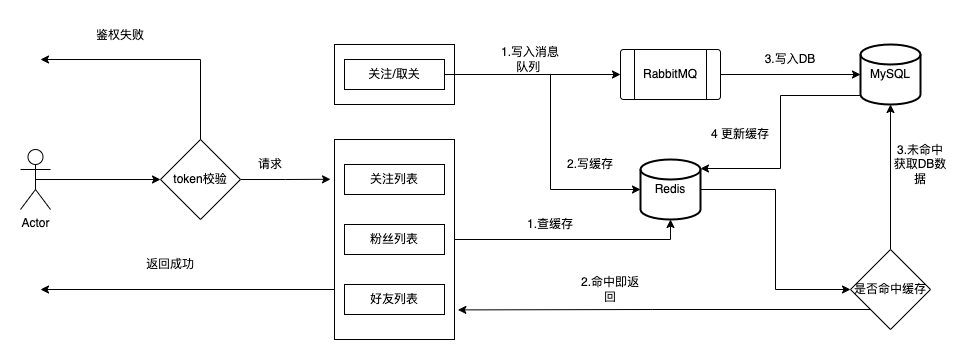

The diagram above was exported from draw.io. Its source (the exported page's mxGraphModel, read from the mxfile embedded in the PNG):
<mxGraphModel dx="1026" dy="661" grid="1" gridSize="10" guides="1" tooltips="1" connect="1" arrows="1" fold="1" page="1" pageScale="1" pageWidth="827" pageHeight="1169" math="0" shadow="0">
  <root>
    <mxCell id="WIyWlLk6GJQsqaUBKTNV-0" />
    <mxCell id="WIyWlLk6GJQsqaUBKTNV-1" parent="WIyWlLk6GJQsqaUBKTNV-0" />
    <mxCell id="KE0qpRQnTBw3P3RgHJ_h-43" style="edgeStyle=orthogonalEdgeStyle;rounded=0;orthogonalLoop=1;jettySize=auto;html=1;exitX=0.5;exitY=0.5;exitDx=0;exitDy=0;exitPerimeter=0;entryX=0;entryY=0.5;entryDx=0;entryDy=0;" parent="WIyWlLk6GJQsqaUBKTNV-1" source="KE0qpRQnTBw3P3RgHJ_h-0" target="KE0qpRQnTBw3P3RgHJ_h-5" edge="1">
      <mxGeometry relative="1" as="geometry" />
    </mxCell>
    <mxCell id="KE0qpRQnTBw3P3RgHJ_h-0" value="Actor" style="shape=umlActor;verticalLabelPosition=bottom;verticalAlign=top;html=1;outlineConnect=0;" parent="WIyWlLk6GJQsqaUBKTNV-1" vertex="1">
      <mxGeometry x="40" y="250" width="30" height="60" as="geometry" />
    </mxCell>
    <mxCell id="KE0qpRQnTBw3P3RgHJ_h-40" style="edgeStyle=orthogonalEdgeStyle;rounded=0;orthogonalLoop=1;jettySize=auto;html=1;exitX=0;exitY=0.85;exitDx=0;exitDy=0;exitPerimeter=0;entryX=1;entryY=0.15;entryDx=0;entryDy=0;entryPerimeter=0;" parent="WIyWlLk6GJQsqaUBKTNV-1" source="KE0qpRQnTBw3P3RgHJ_h-1" target="KE0qpRQnTBw3P3RgHJ_h-2" edge="1">
      <mxGeometry relative="1" as="geometry" />
    </mxCell>
    <mxCell id="KE0qpRQnTBw3P3RgHJ_h-1" value="MySQL" style="strokeWidth=2;html=1;shape=mxgraph.flowchart.database;whiteSpace=wrap;" parent="WIyWlLk6GJQsqaUBKTNV-1" vertex="1">
      <mxGeometry x="880" y="145" width="60" height="60" as="geometry" />
    </mxCell>
    <mxCell id="KE0qpRQnTBw3P3RgHJ_h-32" style="edgeStyle=orthogonalEdgeStyle;rounded=0;orthogonalLoop=1;jettySize=auto;html=1;exitX=1;exitY=0.5;exitDx=0;exitDy=0;exitPerimeter=0;entryX=0;entryY=0.5;entryDx=0;entryDy=0;" parent="WIyWlLk6GJQsqaUBKTNV-1" source="KE0qpRQnTBw3P3RgHJ_h-2" target="KE0qpRQnTBw3P3RgHJ_h-31" edge="1">
      <mxGeometry relative="1" as="geometry" />
    </mxCell>
    <mxCell id="KE0qpRQnTBw3P3RgHJ_h-2" value="Redis" style="strokeWidth=2;html=1;shape=mxgraph.flowchart.database;whiteSpace=wrap;" parent="WIyWlLk6GJQsqaUBKTNV-1" vertex="1">
      <mxGeometry x="660" y="260" width="60" height="60" as="geometry" />
    </mxCell>
    <mxCell id="KE0qpRQnTBw3P3RgHJ_h-4" value="" style="verticalLabelPosition=bottom;verticalAlign=top;html=1;shape=process;whiteSpace=wrap;rounded=1;size=0.14;arcSize=6;" parent="WIyWlLk6GJQsqaUBKTNV-1" vertex="1">
      <mxGeometry x="640" y="150" width="100" height="50" as="geometry" />
    </mxCell>
    <mxCell id="KE0qpRQnTBw3P3RgHJ_h-47" style="edgeStyle=orthogonalEdgeStyle;rounded=0;orthogonalLoop=1;jettySize=auto;html=1;exitX=1;exitY=0.5;exitDx=0;exitDy=0;" parent="WIyWlLk6GJQsqaUBKTNV-1" source="KE0qpRQnTBw3P3RgHJ_h-5" edge="1">
      <mxGeometry relative="1" as="geometry">
        <mxPoint x="350" y="279.7894736842105" as="targetPoint" />
      </mxGeometry>
    </mxCell>
    <mxCell id="KE0qpRQnTBw3P3RgHJ_h-5" value="token校验" style="rhombus;whiteSpace=wrap;html=1;" parent="WIyWlLk6GJQsqaUBKTNV-1" vertex="1">
      <mxGeometry x="180" y="240" width="80" height="80" as="geometry" />
    </mxCell>
    <mxCell id="KE0qpRQnTBw3P3RgHJ_h-11" value="" style="rounded=0;whiteSpace=wrap;html=1;" parent="WIyWlLk6GJQsqaUBKTNV-1" vertex="1">
      <mxGeometry x="354" y="145" width="120" height="60" as="geometry" />
    </mxCell>
    <mxCell id="KE0qpRQnTBw3P3RgHJ_h-18" style="edgeStyle=orthogonalEdgeStyle;rounded=0;orthogonalLoop=1;jettySize=auto;html=1;exitX=1;exitY=0.5;exitDx=0;exitDy=0;entryX=0;entryY=0.5;entryDx=0;entryDy=0;" parent="WIyWlLk6GJQsqaUBKTNV-1" source="KE0qpRQnTBw3P3RgHJ_h-6" target="KE0qpRQnTBw3P3RgHJ_h-4" edge="1">
      <mxGeometry relative="1" as="geometry" />
    </mxCell>
    <mxCell id="KE0qpRQnTBw3P3RgHJ_h-6" value="关注/取关" style="rounded=0;whiteSpace=wrap;html=1;" parent="WIyWlLk6GJQsqaUBKTNV-1" vertex="1">
      <mxGeometry x="364" y="160" width="100" height="30" as="geometry" />
    </mxCell>
    <mxCell id="KE0qpRQnTBw3P3RgHJ_h-28" style="edgeStyle=orthogonalEdgeStyle;rounded=0;orthogonalLoop=1;jettySize=auto;html=1;exitX=1;exitY=0.5;exitDx=0;exitDy=0;entryX=0.5;entryY=1;entryDx=0;entryDy=0;entryPerimeter=0;" parent="WIyWlLk6GJQsqaUBKTNV-1" source="KE0qpRQnTBw3P3RgHJ_h-13" target="KE0qpRQnTBw3P3RgHJ_h-2" edge="1">
      <mxGeometry relative="1" as="geometry" />
    </mxCell>
    <mxCell id="KE0qpRQnTBw3P3RgHJ_h-50" style="edgeStyle=orthogonalEdgeStyle;rounded=0;orthogonalLoop=1;jettySize=auto;html=1;exitX=0;exitY=0.75;exitDx=0;exitDy=0;" parent="WIyWlLk6GJQsqaUBKTNV-1" source="KE0qpRQnTBw3P3RgHJ_h-13" edge="1">
      <mxGeometry relative="1" as="geometry">
        <mxPoint x="60" y="390" as="targetPoint" />
      </mxGeometry>
    </mxCell>
    <mxCell id="KE0qpRQnTBw3P3RgHJ_h-13" value="" style="rounded=0;whiteSpace=wrap;html=1;" parent="WIyWlLk6GJQsqaUBKTNV-1" vertex="1">
      <mxGeometry x="354" y="240" width="120" height="200" as="geometry" />
    </mxCell>
    <mxCell id="KE0qpRQnTBw3P3RgHJ_h-7" value="关注列表" style="rounded=0;whiteSpace=wrap;html=1;" parent="WIyWlLk6GJQsqaUBKTNV-1" vertex="1">
      <mxGeometry x="364" y="265" width="100" height="30" as="geometry" />
    </mxCell>
    <mxCell id="KE0qpRQnTBw3P3RgHJ_h-8" value="粉丝列表" style="rounded=0;whiteSpace=wrap;html=1;" parent="WIyWlLk6GJQsqaUBKTNV-1" vertex="1">
      <mxGeometry x="364" y="325" width="100" height="30" as="geometry" />
    </mxCell>
    <mxCell id="KE0qpRQnTBw3P3RgHJ_h-9" value="好友列表" style="rounded=0;whiteSpace=wrap;html=1;" parent="WIyWlLk6GJQsqaUBKTNV-1" vertex="1">
      <mxGeometry x="364" y="385" width="100" height="30" as="geometry" />
    </mxCell>
    <mxCell id="KE0qpRQnTBw3P3RgHJ_h-14" value="RabbitMQ" style="text;html=1;strokeColor=none;fillColor=none;align=center;verticalAlign=middle;whiteSpace=wrap;rounded=0;" parent="WIyWlLk6GJQsqaUBKTNV-1" vertex="1">
      <mxGeometry x="660" y="160" width="60" height="30" as="geometry" />
    </mxCell>
    <mxCell id="KE0qpRQnTBw3P3RgHJ_h-23" value="" style="endArrow=classic;html=1;rounded=0;entryX=0;entryY=0.5;entryDx=0;entryDy=0;entryPerimeter=0;exitX=1;exitY=0.5;exitDx=0;exitDy=0;" parent="WIyWlLk6GJQsqaUBKTNV-1" source="KE0qpRQnTBw3P3RgHJ_h-6" target="KE0qpRQnTBw3P3RgHJ_h-2" edge="1">
      <mxGeometry width="50" height="50" relative="1" as="geometry">
        <mxPoint x="560" y="370" as="sourcePoint" />
        <mxPoint x="610" y="320" as="targetPoint" />
        <Array as="points">
          <mxPoint x="570" y="175" />
          <mxPoint x="570" y="290" />
        </Array>
      </mxGeometry>
    </mxCell>
    <mxCell id="KE0qpRQnTBw3P3RgHJ_h-24" value="1.写入消息队列&amp;nbsp;" style="text;html=1;strokeColor=none;fillColor=none;align=center;verticalAlign=middle;whiteSpace=wrap;rounded=0;" parent="WIyWlLk6GJQsqaUBKTNV-1" vertex="1">
      <mxGeometry x="520" y="145" width="60" height="30" as="geometry" />
    </mxCell>
    <mxCell id="KE0qpRQnTBw3P3RgHJ_h-25" value="2.写缓存" style="text;html=1;strokeColor=none;fillColor=none;align=center;verticalAlign=middle;whiteSpace=wrap;rounded=0;" parent="WIyWlLk6GJQsqaUBKTNV-1" vertex="1">
      <mxGeometry x="580" y="250" width="60" height="30" as="geometry" />
    </mxCell>
    <mxCell id="KE0qpRQnTBw3P3RgHJ_h-26" value="" style="endArrow=classic;html=1;rounded=0;exitX=1;exitY=0.5;exitDx=0;exitDy=0;entryX=0;entryY=0.5;entryDx=0;entryDy=0;entryPerimeter=0;" parent="WIyWlLk6GJQsqaUBKTNV-1" source="KE0qpRQnTBw3P3RgHJ_h-4" target="KE0qpRQnTBw3P3RgHJ_h-1" edge="1">
      <mxGeometry width="50" height="50" relative="1" as="geometry">
        <mxPoint x="770" y="150" as="sourcePoint" />
        <mxPoint x="820" y="100" as="targetPoint" />
      </mxGeometry>
    </mxCell>
    <mxCell id="KE0qpRQnTBw3P3RgHJ_h-27" value="3.写入DB" style="text;html=1;strokeColor=none;fillColor=none;align=center;verticalAlign=middle;whiteSpace=wrap;rounded=0;" parent="WIyWlLk6GJQsqaUBKTNV-1" vertex="1">
      <mxGeometry x="780" y="145" width="60" height="30" as="geometry" />
    </mxCell>
    <mxCell id="KE0qpRQnTBw3P3RgHJ_h-29" value="1.查缓存" style="text;html=1;strokeColor=none;fillColor=none;align=center;verticalAlign=middle;whiteSpace=wrap;rounded=0;" parent="WIyWlLk6GJQsqaUBKTNV-1" vertex="1">
      <mxGeometry x="540" y="310" width="60" height="30" as="geometry" />
    </mxCell>
    <mxCell id="KE0qpRQnTBw3P3RgHJ_h-36" style="edgeStyle=orthogonalEdgeStyle;rounded=0;orthogonalLoop=1;jettySize=auto;html=1;exitX=0;exitY=1;exitDx=0;exitDy=0;entryX=1.028;entryY=0.852;entryDx=0;entryDy=0;entryPerimeter=0;" parent="WIyWlLk6GJQsqaUBKTNV-1" source="KE0qpRQnTBw3P3RgHJ_h-31" target="KE0qpRQnTBw3P3RgHJ_h-13" edge="1">
      <mxGeometry relative="1" as="geometry">
        <mxPoint x="480" y="410" as="targetPoint" />
      </mxGeometry>
    </mxCell>
    <mxCell id="KE0qpRQnTBw3P3RgHJ_h-38" style="edgeStyle=orthogonalEdgeStyle;rounded=0;orthogonalLoop=1;jettySize=auto;html=1;exitX=0.5;exitY=0;exitDx=0;exitDy=0;entryX=0.5;entryY=1;entryDx=0;entryDy=0;entryPerimeter=0;" parent="WIyWlLk6GJQsqaUBKTNV-1" source="KE0qpRQnTBw3P3RgHJ_h-31" target="KE0qpRQnTBw3P3RgHJ_h-1" edge="1">
      <mxGeometry relative="1" as="geometry" />
    </mxCell>
    <mxCell id="KE0qpRQnTBw3P3RgHJ_h-31" value="是否命中缓存" style="rhombus;whiteSpace=wrap;html=1;" parent="WIyWlLk6GJQsqaUBKTNV-1" vertex="1">
      <mxGeometry x="870" y="350" width="80" height="80" as="geometry" />
    </mxCell>
    <mxCell id="KE0qpRQnTBw3P3RgHJ_h-37" value="2.命中即返回" style="text;html=1;strokeColor=none;fillColor=none;align=center;verticalAlign=middle;whiteSpace=wrap;rounded=0;" parent="WIyWlLk6GJQsqaUBKTNV-1" vertex="1">
      <mxGeometry x="600" y="375" width="60" height="30" as="geometry" />
    </mxCell>
    <mxCell id="KE0qpRQnTBw3P3RgHJ_h-39" value="3.未命中 获取DB数据" style="text;html=1;strokeColor=none;fillColor=none;align=center;verticalAlign=middle;whiteSpace=wrap;rounded=0;" parent="WIyWlLk6GJQsqaUBKTNV-1" vertex="1">
      <mxGeometry x="910" y="250" width="60" height="30" as="geometry" />
    </mxCell>
    <mxCell id="KE0qpRQnTBw3P3RgHJ_h-41" value="4 更新缓存" style="text;html=1;strokeColor=none;fillColor=none;align=center;verticalAlign=middle;whiteSpace=wrap;rounded=0;" parent="WIyWlLk6GJQsqaUBKTNV-1" vertex="1">
      <mxGeometry x="730" y="220" width="60" height="30" as="geometry" />
    </mxCell>
    <mxCell id="KE0qpRQnTBw3P3RgHJ_h-49" value="" style="endArrow=classic;html=1;rounded=0;exitX=0.5;exitY=0;exitDx=0;exitDy=0;" parent="WIyWlLk6GJQsqaUBKTNV-1" source="KE0qpRQnTBw3P3RgHJ_h-5" edge="1">
      <mxGeometry width="50" height="50" relative="1" as="geometry">
        <mxPoint x="220" y="230" as="sourcePoint" />
        <mxPoint x="60" y="160" as="targetPoint" />
        <Array as="points">
          <mxPoint x="220" y="160" />
        </Array>
      </mxGeometry>
    </mxCell>
    <mxCell id="KE0qpRQnTBw3P3RgHJ_h-51" value="请求" style="text;html=1;strokeColor=none;fillColor=none;align=center;verticalAlign=middle;whiteSpace=wrap;rounded=0;" parent="WIyWlLk6GJQsqaUBKTNV-1" vertex="1">
      <mxGeometry x="260" y="250" width="60" height="30" as="geometry" />
    </mxCell>
    <mxCell id="KE0qpRQnTBw3P3RgHJ_h-52" value="返回成功" style="text;html=1;strokeColor=none;fillColor=none;align=center;verticalAlign=middle;whiteSpace=wrap;rounded=0;" parent="WIyWlLk6GJQsqaUBKTNV-1" vertex="1">
      <mxGeometry x="160" y="350" width="60" height="30" as="geometry" />
    </mxCell>
    <mxCell id="KE0qpRQnTBw3P3RgHJ_h-53" value="鉴权失败" style="text;html=1;strokeColor=none;fillColor=none;align=center;verticalAlign=middle;whiteSpace=wrap;rounded=0;" parent="WIyWlLk6GJQsqaUBKTNV-1" vertex="1">
      <mxGeometry x="110" y="121" width="60" height="30" as="geometry" />
    </mxCell>
  </root>
</mxGraphModel>